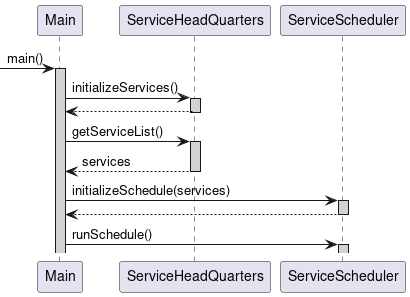

The diagram above was rendered by PlantUML. Its source (embedded in the PNG):
@startuml

Participant "Main" as M
Participant "ServiceHeadQuarters" as SA
Participant "ServiceScheduler" as SS

-> M ++ #LIGHTGREY : main()

M -> SA ++ #LIGHTGREY : initializeServices()
return

M -> SA ++ #LIGHTGREY : getServiceList()
return services

M -> SS ++ #LIGHTGREY : initializeSchedule(services)
return

M -> SS ++ #LIGHTGREY : runSchedule()




@enduml